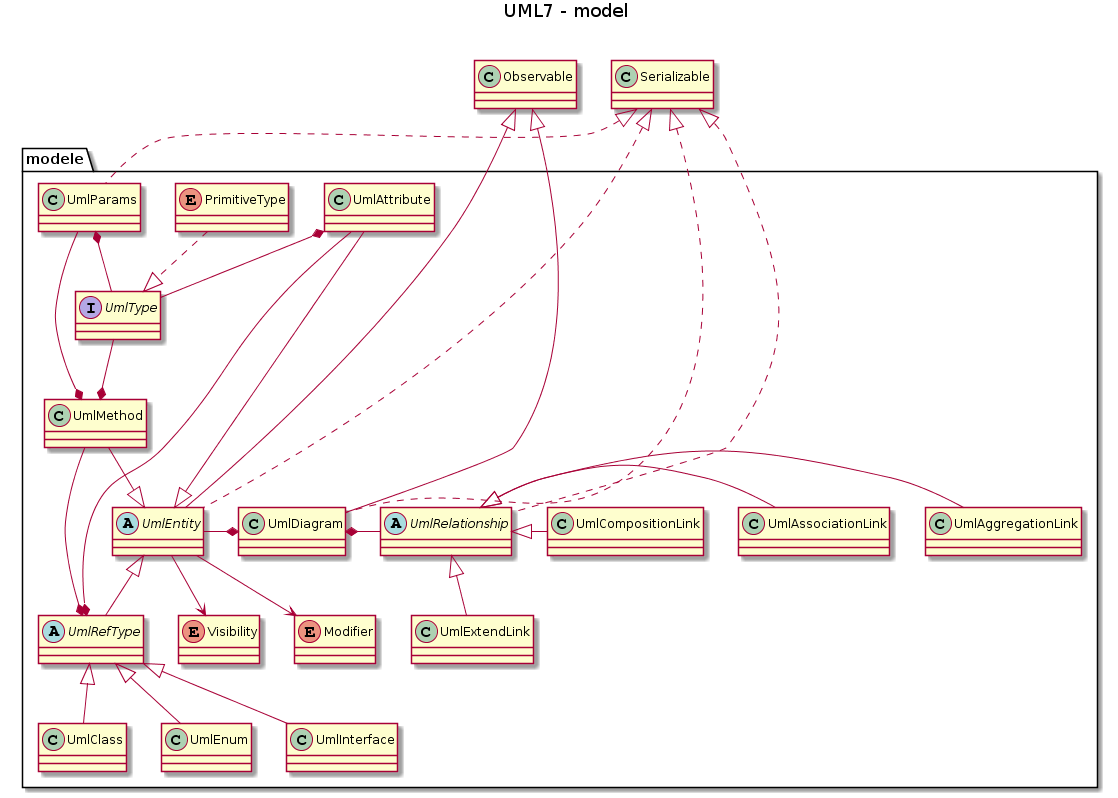

The diagram above was rendered by PlantUML. Its source (embedded in the PNG):
@startuml
title UML7 - model

together {
class Observable 
class Serializable
}

package modele{
enum Visibility
enum Modifier
class UmlDiagram
interface UmlType
class UmlParams
enum PrimitiveType
Abstract class UmlEntity
class UmlClass
class UmlMethod
class UmlAttribute
class UmlEnum
Abstract class UmlRefType
Abstract class UmlRelationship
class UmlAggregationLink
class UmlAssociationLink
class UmlCompositionLink
class UmlExtendLink
class UmlInterface
}

UmlEntity -down-> Visibility
UmlEntity -down-> Modifier
UmlRefType -up-|> UmlEntity
UmlClass -up-|> UmlRefType
UmlEnum -up-|> UmlRefType
UmlInterface -up-|> UmlRefType
UmlDiagram *-right- UmlEntity
UmlDiagram *-right- UmlRelationship
UmlParams --* UmlMethod
PrimitiveType ..|> UmlType
UmlMethod --|> UmlEntity
UmlMethod -up-* UmlRefType
UmlAttribute --|> UmlEntity
UmlAttribute -up-* UmlRefType
UmlAggregationLink -up|> UmlRelationship
UmlAssociationLink -up|> UmlRelationship
UmlCompositionLink -up|> UmlRelationship
UmlExtendLink -up-|> UmlRelationship
UmlAttribute *-- UmlType
UmlMethod *-up- UmlType
UmlParams *-- UmlType

Observable <|-down- UmlDiagram
Observable <|-down- UmlEntity
Serializable <|.down. UmlDiagram
Serializable <|.down. UmlEntity
Serializable <|.down. UmlParams
Serializable <|.down. UmlRelationship
@enduml